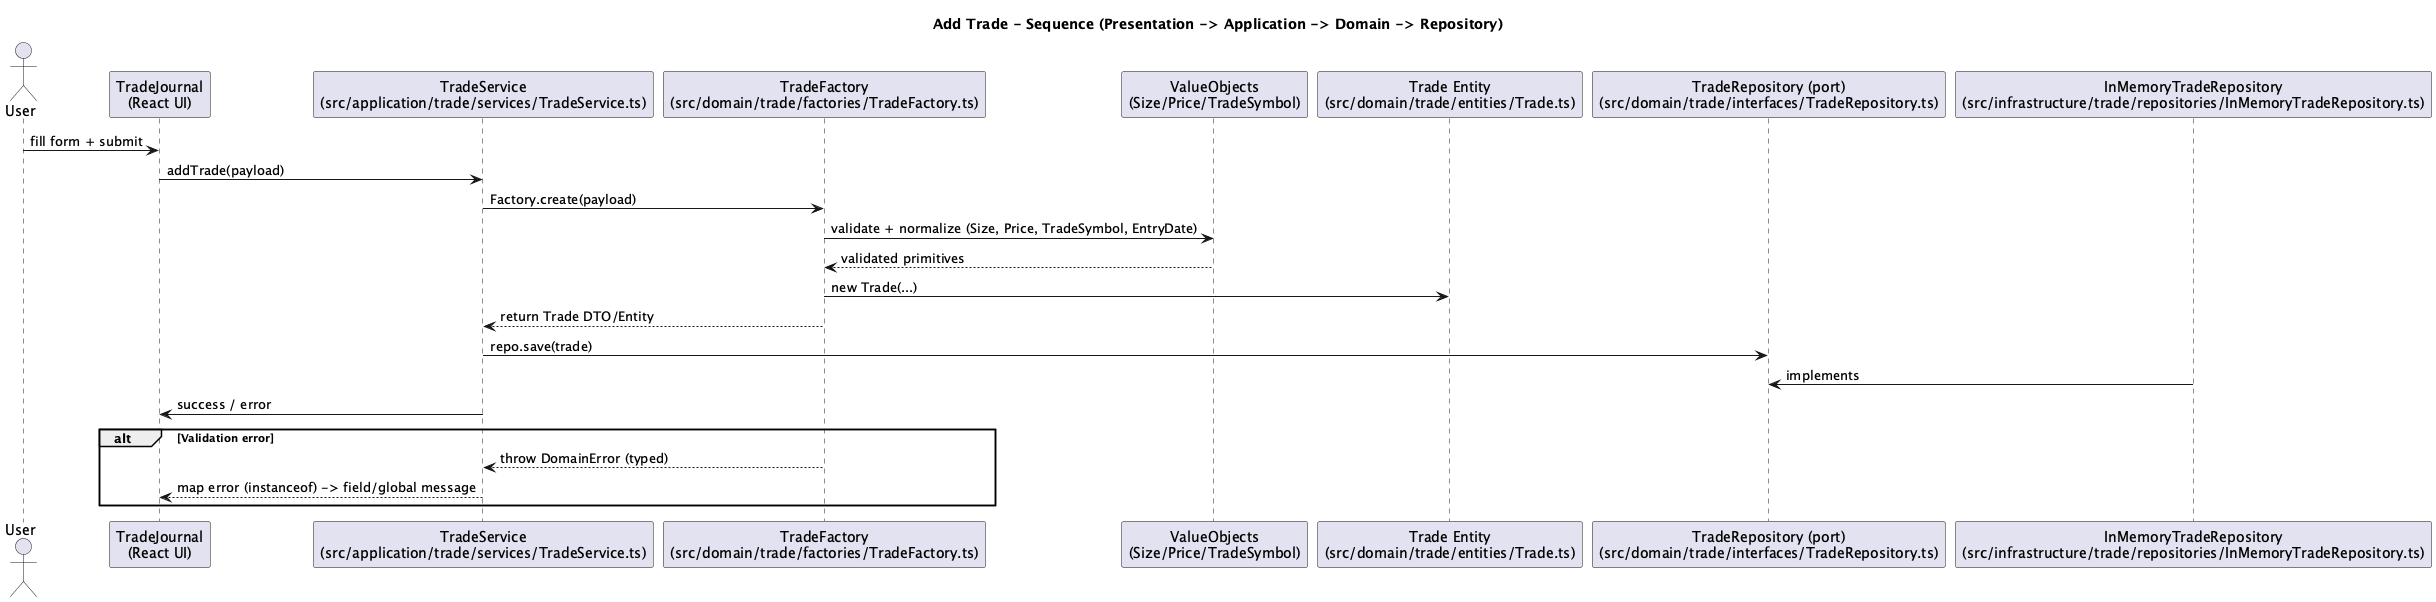

The diagram above was rendered by PlantUML. Its source (embedded in the PNG):
@startuml sequence_trade_flow
title Add Trade - Sequence (Presentation -> Application -> Domain -> Repository)

actor User
participant "TradeJournal\n(React UI)" as UI
participant "TradeService\n(src/application/trade/services/TradeService.ts)" as Service
participant "TradeFactory\n(src/domain/trade/factories/TradeFactory.ts)" as Factory
participant "ValueObjects\n(Size/Price/TradeSymbol)" as VOs
participant "Trade Entity\n(src/domain/trade/entities/Trade.ts)" as Entity
participant "TradeRepository (port)\n(src/domain/trade/interfaces/TradeRepository.ts)" as RepoPort
participant "InMemoryTradeRepository\n(src/infrastructure/trade/repositories/InMemoryTradeRepository.ts)" as RepoImpl

User -> UI: fill form + submit
UI -> Service: addTrade(payload)
Service -> Factory: Factory.create(payload)
Factory -> VOs: validate + normalize (Size, Price, TradeSymbol, EntryDate)
VOs --> Factory: validated primitives
Factory -> Entity: new Trade(...)
Factory --> Service: return Trade DTO/Entity
Service -> RepoPort: repo.save(trade)
RepoImpl -> RepoPort: implements
Service -> UI: success / error

alt Validation error
Factory --> Service: throw DomainError (typed)
Service --> UI: map error (instanceof) -> field/global message
end
@enduml